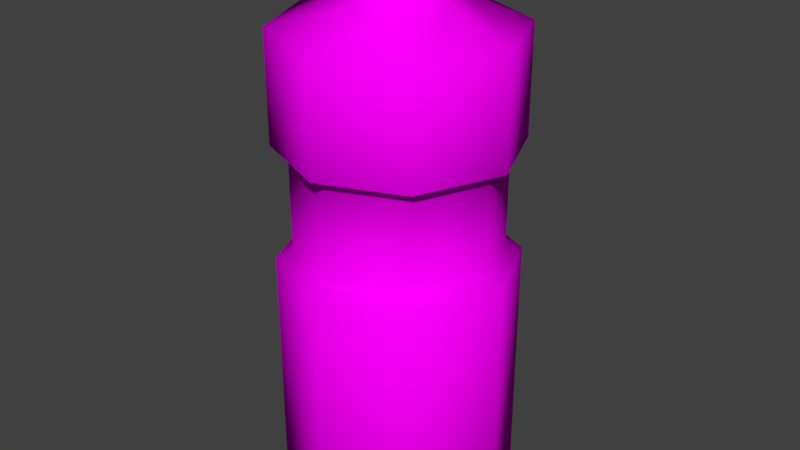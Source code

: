 # Source: flasche.blend  (saved by Blender 2.78.0; exported with 4.5.12 LTS)
import bpy
from mathutils import Matrix  # noqa: F401  (used for matrix-valued properties, if any)

bpy.ops.wm.read_factory_settings(use_empty=True)
scene = bpy.context.scene
scene.name = 'Scene'

# ---- collections
col_collection_1 = bpy.data.collections.new('Collection 1'); scene.collection.children.link(col_collection_1)

# ---- images (referenced by path relative to the original .blend; pixels are not part of the script)
import os
ASSET_DIR = os.environ.get("B2B_ASSET_DIR", "")  # directory of the original .blend (textures are referenced by path, not embedded)
HERE = os.path.dirname(os.path.abspath(__file__))  # packed textures are extracted next to this script under _unpacked/

def load_image(name, relpath, width, height, colorspace="sRGB"):
    """Load a texture the original file referenced (path relative to the .blend, or extracted next to this script)."""
    p = next((c for c in (os.path.join(HERE, relpath), os.path.join(ASSET_DIR, relpath)) if relpath and os.path.exists(c)), "")
    if p:
        img = bpy.data.images.load(p, check_existing=True)
        img.name = name
    else:  # same state as the original file: an image datablock whose file is absent (Cycles renders it pink)
        img = bpy.data.images.new(name, width, height)
        img.source = "FILE"
        img.filepath = "//" + (relpath or name)
    img.colorspace_settings.name = colorspace
    return img
img_flasche_png = load_image('flasche.png', 'flasche.png', 1024, 1024, 'sRGB')

# ---- materials (node trees are filled in below, after node groups)
mat_material = bpy.data.materials.new('Material')
mat_material.alpha_threshold = 0.0
mat_material.roughness = 0.5

# ---- material node trees
mat_material.use_nodes = True; mat_material.node_tree.nodes.clear()
_N = mat_material.node_tree.nodes; _L = mat_material.node_tree.links
n0 = _N.new('ShaderNodeOutputMaterial'); n0.name = 'Material Output'; n0.location = (300, 300)
n1 = _N.new('ShaderNodeBsdfDiffuse'); n1.name = 'Diffuse BSDF'; n1.location = (10, 300)
n2 = _N.new('ShaderNodeTexImage'); n2.name = 'Image Texture'; n2.location = (-180, 300)
n2.width = 140
n2.image = img_flasche_png
_L.new(n1.outputs[0], n0.inputs[0])
_L.new(n2.outputs[0], n1.inputs[0])
n0.is_active_output = True

# ---- world
world_world = bpy.data.worlds.new('World'); scene.world = world_world
world_world.color = (0.05088, 0.05088, 0.05088)
world_world.use_sun_shadow = False
world_world.sun_shadow_jitter_overblur = 0.0
world_world.cycles.sampling_method = 'MANUAL'

# ---- meshes
me_cylinder_002 = bpy.data.meshes.new('Cylinder.002')
me_cylinder_002.from_pydata([(0.0, 1.0, -1.0), (0.0, 0.4556, 1.117), (0.7071, 0.7071, -1.0), (0.3222, 0.3222, 1.117), (1.0, -4.371e-08, -1.0), (0.4556, -3.493e-08, 1.117), (0.7071, -0.7071, -1.0), (0.3222, -0.3222, 1.117), (-8.742e-08, -1.0, -1.0), (-4.352e-08, -0.4556, 1.117), (-0.7071, -0.7071, -1.0), (-0.3222, -0.3222, 1.117), (-1.0, 1.192e-08, -1.0), (-0.4556, 1.192e-08, 1.117), (-0.7071, 0.7071, -1.0), (-0.3222, 0.3222, 1.117), (0.7071, 0.7071, 1.0), (0.0, 1.0, 1.0), (1.0, -4.371e-08, 1.0), (0.7071, -0.7071, 1.0), (-8.742e-08, -1.0, 1.0), (-0.7071, -0.7071, 1.0), (-1.0, 1.192e-08, 1.0), (-0.7071, 0.7071, 1.0), (0.3222, 0.3222, 1.339), (7.105e-15, 0.4556, 1.339), (0.4556, -3.493e-08, 1.339), (0.3222, -0.3222, 1.339), (-4.352e-08, -0.4556, 1.339), (-0.3222, -0.3222, 1.339), (-0.4556, 1.192e-08, 1.339), (-0.3222, 0.3222, 1.339), (0.0, 1.0, 0.5348), (0.7071, 0.7071, 0.5348), (1.0, -4.371e-08, 0.5348), (0.7071, -0.7071, 0.5348), (-8.742e-08, -1.0, 0.5348), (-0.7071, -0.7071, 0.5348), (-1.0, 1.192e-08, 0.5348), (-0.7071, 0.7071, 0.5348), (0.7071, 0.7071, 0.04629), (1.0, -4.371e-08, 0.04629), (0.7071, -0.7071, 0.04629), (-8.742e-08, -1.0, 0.04629), (-0.7071, -0.7071, 0.04629), (-1.0, 1.192e-08, 0.04629), (-0.7071, 0.7071, 0.04629), (0.0, 1.0, 0.04629), (-2.54e-09, 0.8636, 0.0796), (-2.54e-09, 0.8636, 0.5015), (-0.6107, 0.6107, 0.5015), (-0.8636, 1.081e-08, 0.5015), (-0.6107, -0.6107, 0.5015), (-7.804e-08, -0.8636, 0.5015), (0.6107, -0.6107, 0.5015), (0.8636, -3.724e-08, 0.5015), (0.6107, 0.6107, 0.5015), (0.6107, 0.6107, 0.0796), (0.8636, -3.724e-08, 0.0796), (0.6107, -0.6107, 0.0796), (-7.804e-08, -0.8636, 0.0796), (-0.6107, -0.6107, 0.0796), (-0.8636, 1.081e-08, 0.0796), (-0.6107, 0.6107, 0.0796)], [], [(32, 17, 16, 33), (33, 16, 18, 34), (34, 18, 19, 35), (35, 19, 20, 36), (36, 20, 21, 37), (37, 21, 22, 38), (13, 11, 29, 30), (38, 22, 23, 39), (39, 23, 17, 32), (0, 2, 4, 6, 8, 10, 12, 14), (1, 3, 16, 17), (3, 5, 18, 16), (5, 7, 19, 18), (7, 9, 20, 19), (9, 11, 21, 20), (11, 13, 22, 21), (13, 15, 23, 22), (15, 1, 17, 23), (24, 25, 31, 30, 29, 28, 27, 26), (9, 7, 27, 28), (5, 3, 24, 26), (15, 13, 30, 31), (11, 9, 28, 29), (7, 5, 26, 27), (3, 1, 25, 24), (1, 15, 31, 25), (46, 45, 62, 63), (32, 33, 56, 49), (45, 44, 61, 62), (33, 34, 55, 56), (44, 43, 60, 61), (34, 35, 54, 55), (43, 42, 59, 60), (35, 36, 53, 54), (0, 47, 40, 2), (2, 40, 41, 4), (4, 41, 42, 6), (6, 42, 43, 8), (8, 43, 44, 10), (10, 44, 45, 12), (12, 45, 46, 14), (14, 46, 47, 0), (63, 50, 49, 48), (62, 51, 50, 63), (61, 52, 51, 62), (60, 53, 52, 61), (59, 54, 53, 60), (58, 55, 54, 59), (57, 56, 55, 58), (48, 49, 56, 57), (39, 32, 49, 50), (47, 46, 63, 48), (38, 39, 50, 51), (40, 47, 48, 57), (37, 38, 51, 52), (41, 40, 57, 58), (36, 37, 52, 53), (42, 41, 58, 59)])
me_cylinder_002.polygons.foreach_set('use_smooth', [True] * 58)
_uv = me_cylinder_002.uv_layers.new(name='UVMap')
_uv.uv.foreach_set('vector', [0.58, 0.2923, 0.5383, 0.2923, 0.5383, 0.2227, 0.58, 0.2227, 0.58, 0.2227, 0.5383, 0.2227, 0.5383, 0.1734, 0.58, 0.1734, 0.4352, 0.7893, 0.3813, 0.7893, 0.3813, 0.6991, 0.4352, 0.6991, 0.4352, 0.6991, 0.3813, 0.6991, 0.3813, 0.6353, 0.4352, 0.6353, 0.5383, 0.4867, 0.58, 0.4867, 0.58, 0.5563, 0.5383, 0.5563, 0.4352, 0.6353, 0.4892, 0.6353, 0.4892, 0.6991, 0.4352, 0.6991, 0.1151, 0.6884, 0.1151, 0.7175, 0.0893, 0.7175, 0.0893, 0.6884, 0.4352, 0.6991, 0.4892, 0.6991, 0.4892, 0.7893, 0.4352, 0.7893, 0.58, 0.3415, 0.5383, 0.3415, 0.5383, 0.2923, 0.58, 0.2923, 0.3925, 0.4843, 0.4553, 0.4206, 0.544, 0.4206, 0.6067, 0.4843, 0.6067, 0.5745, 0.544, 0.6383, 0.4553, 0.6383, 0.3925, 0.5745, 0.4239, 0.4679, 0.4105, 0.4816, 0.3831, 0.4701, 0.4126, 0.4401, 0.4105, 0.4816, 0.4105, 0.501, 0.3831, 0.5125, 0.3831, 0.4701, 0.4105, 0.501, 0.4239, 0.5146, 0.4126, 0.5425, 0.3831, 0.5125, 0.4239, 0.5146, 0.443, 0.5146, 0.4543, 0.5425, 0.4126, 0.5425, 0.443, 0.5146, 0.4564, 0.501, 0.4839, 0.5125, 0.4543, 0.5425, 0.4564, 0.501, 0.4564, 0.4816, 0.4839, 0.4701, 0.4839, 0.5125, 0.4564, 0.4816, 0.443, 0.4679, 0.4543, 0.4401, 0.4839, 0.4701, 0.443, 0.4679, 0.4239, 0.4679, 0.4126, 0.4401, 0.4543, 0.4401, 0.1284, 0.8575, 0.09986, 0.8284, 0.09986, 0.7873, 0.1284, 0.7583, 0.1689, 0.7583, 0.1974, 0.7873, 0.1974, 0.8284, 0.1689, 0.8575, 0.1162, 0.7415, 0.1162, 0.7706, 0.0904, 0.7706, 0.0904, 0.7415, 0.1162, 0.8117, 0.1162, 0.8407, 0.0904, 0.8407, 0.0904, 0.8117, 0.1151, 0.6473, 0.1151, 0.6884, 0.0893, 0.6884, 0.0893, 0.6473, 0.1409, 0.6473, 0.1409, 0.6884, 0.1151, 0.6884, 0.1151, 0.6473, 0.1162, 0.7706, 0.1162, 0.8117, 0.0904, 0.8117, 0.0904, 0.7706, 0.1617, 0.6878, 0.1617, 0.6467, 0.1875, 0.6467, 0.1875, 0.6878, 0.1617, 0.6467, 0.1617, 0.6176, 0.1875, 0.6176, 0.1875, 0.6467, 0.1448, 0.5085, 0.18, 0.5443, 0.1718, 0.5478, 0.1414, 0.5168, 0.06409, 0.7094, 0.09763, 0.6753, 0.1009, 0.6832, 0.0719, 0.7127, 0.18, 0.5443, 0.18, 0.5949, 0.1718, 0.5915, 0.1718, 0.5478, 0.09763, 0.6753, 0.1451, 0.6753, 0.1418, 0.6832, 0.1009, 0.6832, 0.18, 0.5949, 0.1448, 0.6307, 0.1414, 0.6224, 0.1718, 0.5915, 0.1451, 0.6753, 0.1786, 0.7094, 0.1708, 0.7127, 0.1418, 0.6832, 0.1448, 0.6307, 0.09501, 0.6307, 0.09841, 0.6224, 0.1414, 0.6224, 0.1786, 0.7094, 0.1786, 0.7576, 0.1708, 0.7543, 0.1708, 0.7127, 0.7233, 0.3383, 0.602, 0.3383, 0.602, 0.1602, 0.7233, 0.1602, 0.6004, 0.6499, 0.7217, 0.6499, 0.7217, 0.7631, 0.6004, 0.7631, 0.7222, 0.6482, 0.6009, 0.6482, 0.6009, 0.488, 0.7222, 0.488, 0.723, 0.4894, 0.6017, 0.4894, 0.6017, 0.3761, 0.723, 0.3761, 0.721, 0.3752, 0.6027, 0.3752, 0.6027, 0.1618, 0.721, 0.1618, 0.7243, 0.7693, 0.603, 0.7693, 0.603, 0.6434, 0.7243, 0.6434, 0.7243, 0.6415, 0.603, 0.6415, 0.603, 0.4634, 0.7243, 0.4634, 0.7243, 0.4634, 0.603, 0.4634, 0.603, 0.3375, 0.7243, 0.3375, 0.5383, 0.3415, 0.5761, 0.3415, 0.5761, 0.384, 0.5383, 0.384, 0.5381, 0.6904, 0.587, 0.6904, 0.587, 0.7683, 0.5381, 0.7683, 0.5381, 0.6353, 0.587, 0.6353, 0.587, 0.6904, 0.5381, 0.6904, 0.6284, 0.773, 0.6773, 0.773, 0.6773, 0.8509, 0.6284, 0.8509, 0.5381, 0.6904, 0.4892, 0.6904, 0.4892, 0.6353, 0.5381, 0.6353, 0.5381, 0.7683, 0.4892, 0.7683, 0.4892, 0.6904, 0.5381, 0.6904, 0.5383, 0.4442, 0.5761, 0.4442, 0.5761, 0.4867, 0.5383, 0.4867, 0.5383, 0.384, 0.5761, 0.384, 0.5761, 0.4442, 0.5383, 0.4442, 0.06409, 0.7576, 0.06409, 0.7094, 0.0719, 0.7127, 0.0719, 0.7543, 0.09501, 0.5085, 0.1448, 0.5085, 0.1414, 0.5168, 0.09841, 0.5168, 0.09763, 0.7917, 0.06409, 0.7576, 0.0719, 0.7543, 0.1009, 0.7838, 0.0598, 0.5443, 0.09501, 0.5085, 0.09841, 0.5168, 0.06799, 0.5478, 0.1451, 0.7917, 0.09763, 0.7917, 0.1009, 0.7838, 0.1418, 0.7838, 0.0598, 0.5949, 0.0598, 0.5443, 0.06799, 0.5478, 0.06799, 0.5915, 0.1786, 0.7576, 0.1451, 0.7917, 0.1418, 0.7838, 0.1708, 0.7543, 0.09501, 0.6307, 0.0598, 0.5949, 0.06799, 0.5915, 0.09841, 0.6224])
me_cylinder_002.materials.append(mat_material)
me_cylinder_002.use_remesh_preserve_volume = False
me_cylinder_002.use_remesh_preserve_attributes = False
me_cylinder_002.use_mirror_vertex_groups = False
me_cylinder_002.update()

# ---- objects
ob_cylinder_002 = bpy.data.objects.new('Cylinder.002', me_cylinder_002)

# ---- transforms, parenting, visibility, modifiers, constraints
ob_cylinder_002.location = (-3.945, -4.646, 0.7219)
ob_cylinder_002.scale = (1.0, 1.0, 2.0)
ob_cylinder_002.lineart.crease_threshold = 0.0

# ---- collection membership
col_collection_1.objects.link(ob_cylinder_002)

# ---- scene / render settings (as saved in the file)
scene.frame_start = 1; scene.frame_end = 250; scene.frame_set(1)
scene.render.engine = 'CYCLES'
scene.render.resolution_percentage = 50
scene.render.dither_intensity = 0.0
scene.cycles.use_denoising = False
scene.cycles.samples = 128
scene.cycles.sampling_pattern = 'TABULATED_SOBOL'
scene.cycles.light_sampling_threshold = 0.0
scene.cycles.use_adaptive_sampling = False
scene.cycles.use_light_tree = False
scene.cycles.blur_glossy = 0.0
scene.cycles.sample_clamp_indirect = 0.0
scene.view_settings.view_transform = 'Standard'
bpy.context.view_layer.update()

# ---- added for rendering (the .blend has no active camera and no usable light): camera, sun
cam_auto = bpy.data.cameras.new('AutoCamera')
cam_auto.lens = 50.0
cam_auto.sensor_width = 36.0
cam_auto.clip_end = 1000.0
ob_auto_camera = bpy.data.objects.new('AutoCamera', cam_auto)
scene.collection.objects.link(ob_auto_camera)
ob_auto_camera.location = (1.1133, -10.7167, 5.10833)
ob_auto_camera.rotation_euler = (1.09748, -7.21219e-08, 0.694738)
scene.camera = ob_auto_camera
light_auto_sun = bpy.data.lights.new('AutoSun', 'SUN')
light_auto_sun.energy = 3.0
light_auto_sun.angle = 0.0523599
ob_auto_sun = bpy.data.objects.new('AutoSun', light_auto_sun)
scene.collection.objects.link(ob_auto_sun)
ob_auto_sun.rotation_euler = (0.872665, 0.174533, 0.523599)
bpy.context.view_layer.update()
